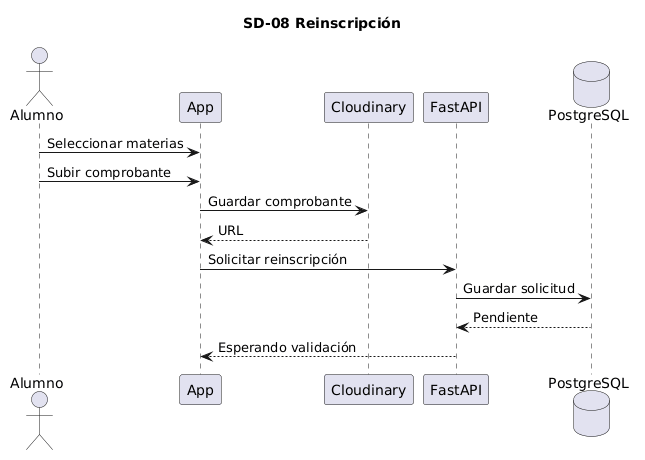

The diagram above was rendered by PlantUML. Its source (embedded in the PNG):
@startuml
title SD-08 Reinscripción

actor Alumno

participant App

participant Cloudinary

participant FastAPI

database PostgreSQL

Alumno -> App : Seleccionar materias

Alumno -> App : Subir comprobante

App -> Cloudinary : Guardar comprobante

Cloudinary --> App : URL

App -> FastAPI : Solicitar reinscripción

FastAPI -> PostgreSQL : Guardar solicitud

PostgreSQL --> FastAPI : Pendiente

FastAPI --> App : Esperando validación
@enduml